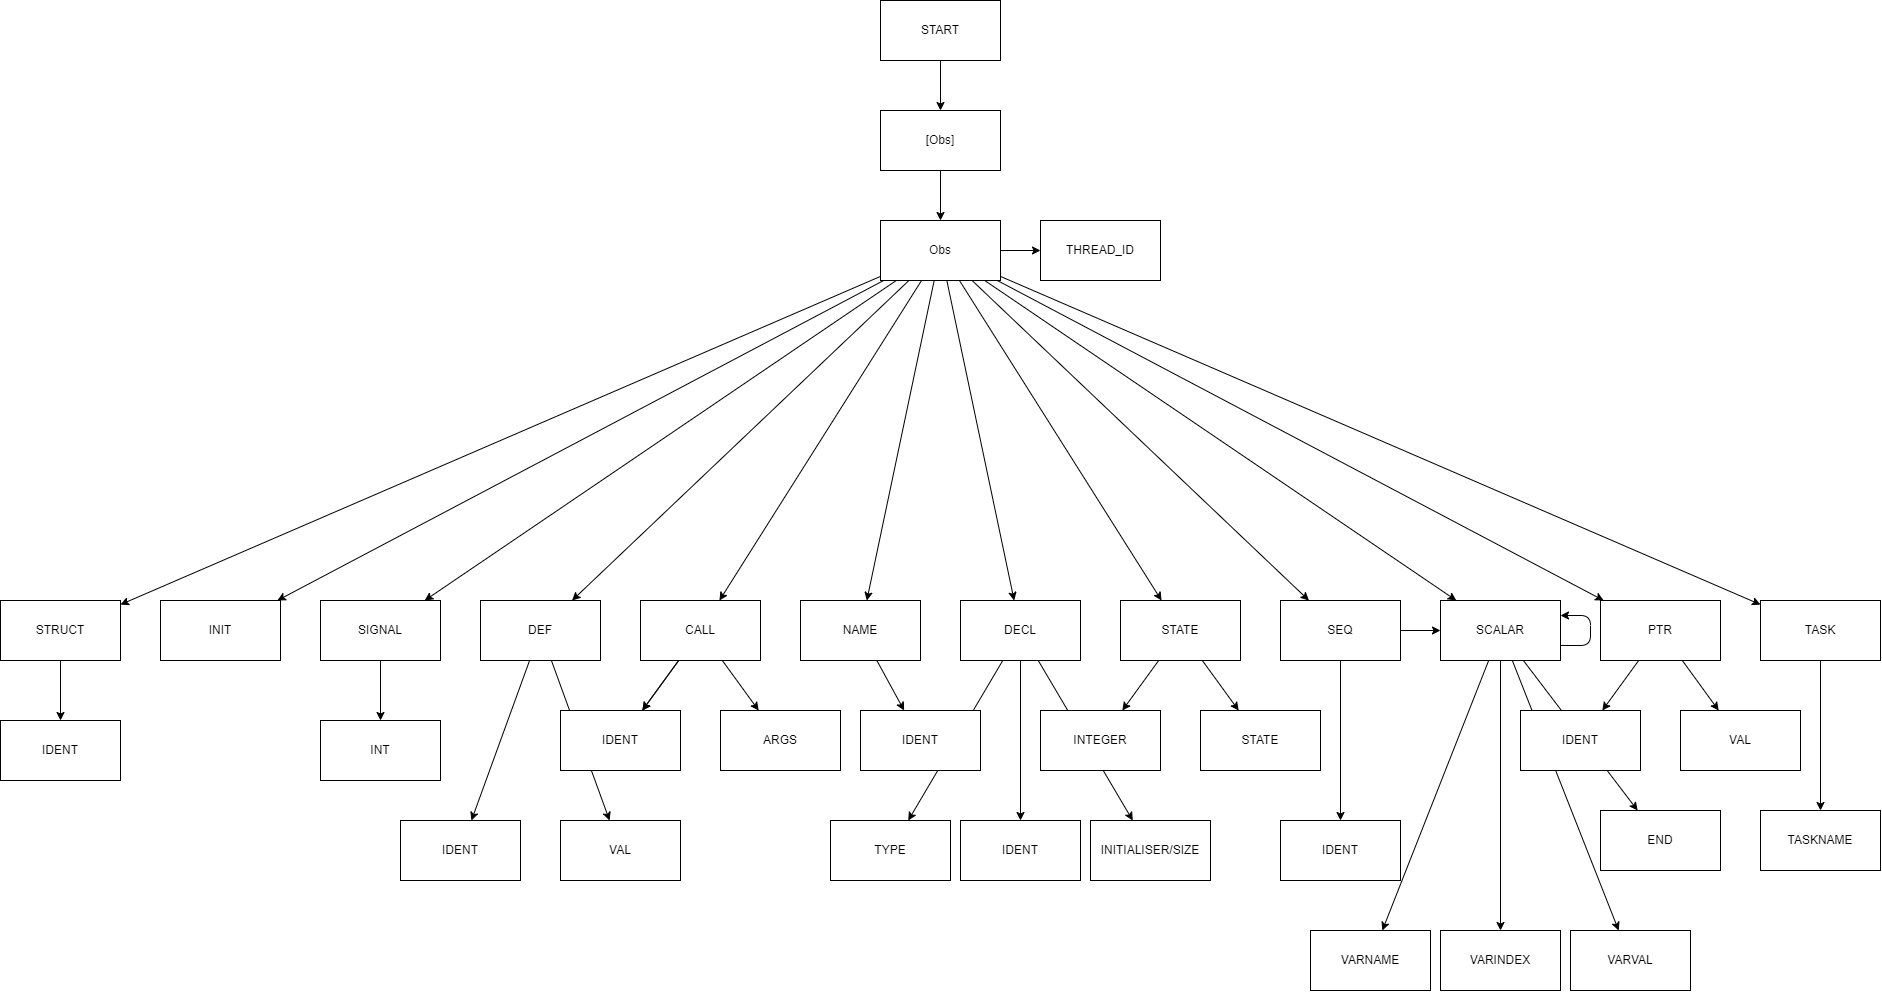

The diagram above was exported from draw.io. Its source (the exported page's mxGraphModel, read from the mxfile embedded in the PNG):
<mxGraphModel dx="3038" dy="2445" grid="1" gridSize="10" guides="1" tooltips="1" connect="1" arrows="1" fold="1" page="1" pageScale="1" pageWidth="827" pageHeight="1169" math="0" shadow="0">
  <root>
    <mxCell id="0" />
    <mxCell id="1" parent="0" />
    <mxCell id="19" style="edgeStyle=none;html=1;" edge="1" parent="1" source="2" target="14">
      <mxGeometry relative="1" as="geometry" />
    </mxCell>
    <mxCell id="20" style="edgeStyle=none;html=1;" edge="1" parent="1" source="2" target="13">
      <mxGeometry relative="1" as="geometry" />
    </mxCell>
    <mxCell id="21" style="edgeStyle=none;html=1;" edge="1" parent="1" source="2" target="12">
      <mxGeometry relative="1" as="geometry" />
    </mxCell>
    <mxCell id="22" style="edgeStyle=none;html=1;" edge="1" parent="1" source="2" target="11">
      <mxGeometry relative="1" as="geometry" />
    </mxCell>
    <mxCell id="23" style="edgeStyle=none;html=1;" edge="1" parent="1" source="2" target="10">
      <mxGeometry relative="1" as="geometry" />
    </mxCell>
    <mxCell id="24" style="edgeStyle=none;html=1;" edge="1" parent="1" source="2" target="8">
      <mxGeometry relative="1" as="geometry" />
    </mxCell>
    <mxCell id="25" style="edgeStyle=none;html=1;" edge="1" parent="1" source="2" target="6">
      <mxGeometry relative="1" as="geometry" />
    </mxCell>
    <mxCell id="26" style="edgeStyle=none;html=1;" edge="1" parent="1" source="2" target="4">
      <mxGeometry relative="1" as="geometry" />
    </mxCell>
    <mxCell id="27" style="edgeStyle=none;html=1;" edge="1" parent="1" source="2" target="3">
      <mxGeometry relative="1" as="geometry" />
    </mxCell>
    <mxCell id="28" style="edgeStyle=none;html=1;" edge="1" parent="1" source="2" target="5">
      <mxGeometry relative="1" as="geometry" />
    </mxCell>
    <mxCell id="29" style="edgeStyle=none;html=1;" edge="1" parent="1" source="2" target="7">
      <mxGeometry relative="1" as="geometry" />
    </mxCell>
    <mxCell id="30" style="edgeStyle=none;html=1;" edge="1" parent="1" source="2" target="9">
      <mxGeometry relative="1" as="geometry" />
    </mxCell>
    <mxCell id="82" style="edgeStyle=none;html=1;" edge="1" parent="1" source="2" target="81">
      <mxGeometry relative="1" as="geometry" />
    </mxCell>
    <mxCell id="2" value="Obs" style="rounded=0;whiteSpace=wrap;html=1;" vertex="1" parent="1">
      <mxGeometry x="360" y="70" width="120" height="60" as="geometry" />
    </mxCell>
    <mxCell id="74" style="edgeStyle=none;html=1;" edge="1" parent="1" source="3" target="73">
      <mxGeometry relative="1" as="geometry" />
    </mxCell>
    <mxCell id="77" style="edgeStyle=none;html=1;" edge="1" parent="1" source="3" target="7">
      <mxGeometry relative="1" as="geometry" />
    </mxCell>
    <mxCell id="3" value="SEQ" style="rounded=0;whiteSpace=wrap;html=1;" vertex="1" parent="1">
      <mxGeometry x="760" y="450" width="120" height="60" as="geometry" />
    </mxCell>
    <mxCell id="102" style="edgeStyle=none;html=1;" edge="1" parent="1" source="4" target="101">
      <mxGeometry relative="1" as="geometry" />
    </mxCell>
    <mxCell id="4" value="STRUCT" style="rounded=0;whiteSpace=wrap;html=1;" vertex="1" parent="1">
      <mxGeometry x="-520" y="450" width="120" height="60" as="geometry" />
    </mxCell>
    <mxCell id="85" style="edgeStyle=none;html=1;" edge="1" parent="1" source="5" target="84">
      <mxGeometry relative="1" as="geometry" />
    </mxCell>
    <mxCell id="87" style="edgeStyle=none;html=1;" edge="1" parent="1" source="5" target="86">
      <mxGeometry relative="1" as="geometry" />
    </mxCell>
    <mxCell id="5" value="PTR" style="rounded=0;whiteSpace=wrap;html=1;" vertex="1" parent="1">
      <mxGeometry x="1080" y="450" width="120" height="60" as="geometry" />
    </mxCell>
    <mxCell id="70" style="edgeStyle=none;html=1;" edge="1" parent="1" source="6" target="65">
      <mxGeometry relative="1" as="geometry" />
    </mxCell>
    <mxCell id="71" style="edgeStyle=none;html=1;" edge="1" parent="1" source="6" target="69">
      <mxGeometry relative="1" as="geometry" />
    </mxCell>
    <mxCell id="6" value="STATE" style="rounded=0;whiteSpace=wrap;html=1;" vertex="1" parent="1">
      <mxGeometry x="600" y="450" width="120" height="60" as="geometry" />
    </mxCell>
    <mxCell id="91" style="edgeStyle=none;html=1;" edge="1" parent="1" source="7" target="90">
      <mxGeometry relative="1" as="geometry" />
    </mxCell>
    <mxCell id="94" style="edgeStyle=none;html=1;" edge="1" parent="1" source="7" target="92">
      <mxGeometry relative="1" as="geometry" />
    </mxCell>
    <mxCell id="95" style="edgeStyle=none;html=1;" edge="1" parent="1" source="7" target="93">
      <mxGeometry relative="1" as="geometry" />
    </mxCell>
    <mxCell id="98" style="edgeStyle=none;html=1;exitX=1;exitY=0.75;exitDx=0;exitDy=0;entryX=1;entryY=0.25;entryDx=0;entryDy=0;" edge="1" parent="1" source="7" target="7">
      <mxGeometry relative="1" as="geometry">
        <mxPoint x="1070" y="460" as="targetPoint" />
        <Array as="points">
          <mxPoint x="1070" y="495" />
          <mxPoint x="1070" y="465" />
        </Array>
      </mxGeometry>
    </mxCell>
    <mxCell id="100" style="edgeStyle=none;html=1;" edge="1" parent="1" source="7" target="99">
      <mxGeometry relative="1" as="geometry" />
    </mxCell>
    <mxCell id="7" value="SCALAR" style="rounded=0;whiteSpace=wrap;html=1;" vertex="1" parent="1">
      <mxGeometry x="920" y="450" width="120" height="60" as="geometry" />
    </mxCell>
    <mxCell id="60" style="edgeStyle=none;html=1;" edge="1" parent="1" source="8" target="58">
      <mxGeometry relative="1" as="geometry" />
    </mxCell>
    <mxCell id="62" value="" style="edgeStyle=none;html=1;" edge="1" parent="1" source="8" target="61">
      <mxGeometry relative="1" as="geometry" />
    </mxCell>
    <mxCell id="63" style="edgeStyle=none;html=1;" edge="1" parent="1" source="8" target="61">
      <mxGeometry relative="1" as="geometry" />
    </mxCell>
    <mxCell id="8" value="CALL" style="rounded=0;whiteSpace=wrap;html=1;" vertex="1" parent="1">
      <mxGeometry x="120" y="450" width="120" height="60" as="geometry" />
    </mxCell>
    <mxCell id="89" style="edgeStyle=none;html=1;" edge="1" parent="1" source="9" target="88">
      <mxGeometry relative="1" as="geometry" />
    </mxCell>
    <mxCell id="9" value="TASK" style="rounded=0;whiteSpace=wrap;html=1;" vertex="1" parent="1">
      <mxGeometry x="1240" y="450" width="120" height="60" as="geometry" />
    </mxCell>
    <mxCell id="55" style="edgeStyle=none;html=1;" edge="1" parent="1" source="10" target="51">
      <mxGeometry relative="1" as="geometry" />
    </mxCell>
    <mxCell id="56" style="edgeStyle=none;html=1;" edge="1" parent="1" source="10" target="53">
      <mxGeometry relative="1" as="geometry" />
    </mxCell>
    <mxCell id="57" style="edgeStyle=none;html=1;" edge="1" parent="1" source="10" target="54">
      <mxGeometry relative="1" as="geometry" />
    </mxCell>
    <mxCell id="10" value="DECL" style="rounded=0;whiteSpace=wrap;html=1;" vertex="1" parent="1">
      <mxGeometry x="440" y="450" width="120" height="60" as="geometry" />
    </mxCell>
    <mxCell id="49" style="edgeStyle=none;html=1;" edge="1" parent="1" source="11" target="47">
      <mxGeometry relative="1" as="geometry" />
    </mxCell>
    <mxCell id="50" style="edgeStyle=none;html=1;" edge="1" parent="1" source="11" target="48">
      <mxGeometry relative="1" as="geometry" />
    </mxCell>
    <mxCell id="11" value="DEF" style="rounded=0;whiteSpace=wrap;html=1;" vertex="1" parent="1">
      <mxGeometry x="-40" y="450" width="120" height="60" as="geometry" />
    </mxCell>
    <mxCell id="46" style="edgeStyle=none;html=1;" edge="1" parent="1" source="12" target="45">
      <mxGeometry relative="1" as="geometry" />
    </mxCell>
    <mxCell id="12" value="SIGNAL" style="rounded=0;whiteSpace=wrap;html=1;" vertex="1" parent="1">
      <mxGeometry x="-200" y="450" width="120" height="60" as="geometry" />
    </mxCell>
    <mxCell id="13" value="INIT" style="rounded=0;whiteSpace=wrap;html=1;" vertex="1" parent="1">
      <mxGeometry x="-360" y="450" width="120" height="60" as="geometry" />
    </mxCell>
    <mxCell id="44" style="edgeStyle=none;html=1;" edge="1" parent="1" source="14" target="43">
      <mxGeometry relative="1" as="geometry" />
    </mxCell>
    <mxCell id="14" value="NAME" style="rounded=0;whiteSpace=wrap;html=1;" vertex="1" parent="1">
      <mxGeometry x="280" y="450" width="120" height="60" as="geometry" />
    </mxCell>
    <mxCell id="36" style="edgeStyle=none;html=1;" edge="1" parent="1" source="35" target="2">
      <mxGeometry relative="1" as="geometry" />
    </mxCell>
    <mxCell id="35" value="[Obs]" style="rounded=0;whiteSpace=wrap;html=1;" vertex="1" parent="1">
      <mxGeometry x="360" y="-40" width="120" height="60" as="geometry" />
    </mxCell>
    <mxCell id="38" style="edgeStyle=none;html=1;" edge="1" parent="1" source="37" target="35">
      <mxGeometry relative="1" as="geometry" />
    </mxCell>
    <mxCell id="37" value="START" style="rounded=0;whiteSpace=wrap;html=1;" vertex="1" parent="1">
      <mxGeometry x="360" y="-150" width="120" height="60" as="geometry" />
    </mxCell>
    <mxCell id="43" value="IDENT" style="rounded=0;whiteSpace=wrap;html=1;" vertex="1" parent="1">
      <mxGeometry x="340" y="560" width="120" height="60" as="geometry" />
    </mxCell>
    <mxCell id="45" value="INT" style="rounded=0;whiteSpace=wrap;html=1;" vertex="1" parent="1">
      <mxGeometry x="-200" y="570" width="120" height="60" as="geometry" />
    </mxCell>
    <mxCell id="47" value="IDENT" style="rounded=0;whiteSpace=wrap;html=1;" vertex="1" parent="1">
      <mxGeometry x="-120" y="670" width="120" height="60" as="geometry" />
    </mxCell>
    <mxCell id="48" value="VAL" style="rounded=0;whiteSpace=wrap;html=1;" vertex="1" parent="1">
      <mxGeometry x="40" y="670" width="120" height="60" as="geometry" />
    </mxCell>
    <mxCell id="51" value="TYPE" style="rounded=0;whiteSpace=wrap;html=1;" vertex="1" parent="1">
      <mxGeometry x="310" y="670" width="120" height="60" as="geometry" />
    </mxCell>
    <mxCell id="53" value="IDENT" style="rounded=0;whiteSpace=wrap;html=1;" vertex="1" parent="1">
      <mxGeometry x="440" y="670" width="120" height="60" as="geometry" />
    </mxCell>
    <mxCell id="54" value="INITIALISER/SIZE" style="rounded=0;whiteSpace=wrap;html=1;" vertex="1" parent="1">
      <mxGeometry x="570" y="670" width="120" height="60" as="geometry" />
    </mxCell>
    <mxCell id="58" value="ARGS" style="rounded=0;whiteSpace=wrap;html=1;" vertex="1" parent="1">
      <mxGeometry x="200" y="560" width="120" height="60" as="geometry" />
    </mxCell>
    <mxCell id="61" value="IDENT" style="rounded=0;whiteSpace=wrap;html=1;" vertex="1" parent="1">
      <mxGeometry x="40" y="560" width="120" height="60" as="geometry" />
    </mxCell>
    <mxCell id="65" value="INTEGER" style="rounded=0;whiteSpace=wrap;html=1;" vertex="1" parent="1">
      <mxGeometry x="520" y="560" width="120" height="60" as="geometry" />
    </mxCell>
    <mxCell id="69" value="STATE" style="rounded=0;whiteSpace=wrap;html=1;" vertex="1" parent="1">
      <mxGeometry x="680" y="560" width="120" height="60" as="geometry" />
    </mxCell>
    <mxCell id="73" value="IDENT" style="rounded=0;whiteSpace=wrap;html=1;" vertex="1" parent="1">
      <mxGeometry x="760" y="670" width="120" height="60" as="geometry" />
    </mxCell>
    <mxCell id="81" value="THREAD_ID" style="rounded=0;whiteSpace=wrap;html=1;" vertex="1" parent="1">
      <mxGeometry x="520" y="70" width="120" height="60" as="geometry" />
    </mxCell>
    <mxCell id="84" value="IDENT" style="rounded=0;whiteSpace=wrap;html=1;" vertex="1" parent="1">
      <mxGeometry x="1000" y="560" width="120" height="60" as="geometry" />
    </mxCell>
    <mxCell id="86" value="VAL" style="rounded=0;whiteSpace=wrap;html=1;" vertex="1" parent="1">
      <mxGeometry x="1160" y="560" width="120" height="60" as="geometry" />
    </mxCell>
    <mxCell id="88" value="TASKNAME" style="rounded=0;whiteSpace=wrap;html=1;" vertex="1" parent="1">
      <mxGeometry x="1240" y="660" width="120" height="60" as="geometry" />
    </mxCell>
    <mxCell id="90" value="VARINDEX" style="rounded=0;whiteSpace=wrap;html=1;" vertex="1" parent="1">
      <mxGeometry x="920" y="780" width="120" height="60" as="geometry" />
    </mxCell>
    <mxCell id="92" value="VARNAME" style="rounded=0;whiteSpace=wrap;html=1;" vertex="1" parent="1">
      <mxGeometry x="790" y="780" width="120" height="60" as="geometry" />
    </mxCell>
    <mxCell id="93" value="VARVAL" style="rounded=0;whiteSpace=wrap;html=1;" vertex="1" parent="1">
      <mxGeometry x="1050" y="780" width="120" height="60" as="geometry" />
    </mxCell>
    <mxCell id="99" value="END" style="rounded=0;whiteSpace=wrap;html=1;" vertex="1" parent="1">
      <mxGeometry x="1080" y="660" width="120" height="60" as="geometry" />
    </mxCell>
    <mxCell id="101" value="IDENT" style="rounded=0;whiteSpace=wrap;html=1;" vertex="1" parent="1">
      <mxGeometry x="-520" y="570" width="120" height="60" as="geometry" />
    </mxCell>
  </root>
</mxGraphModel>